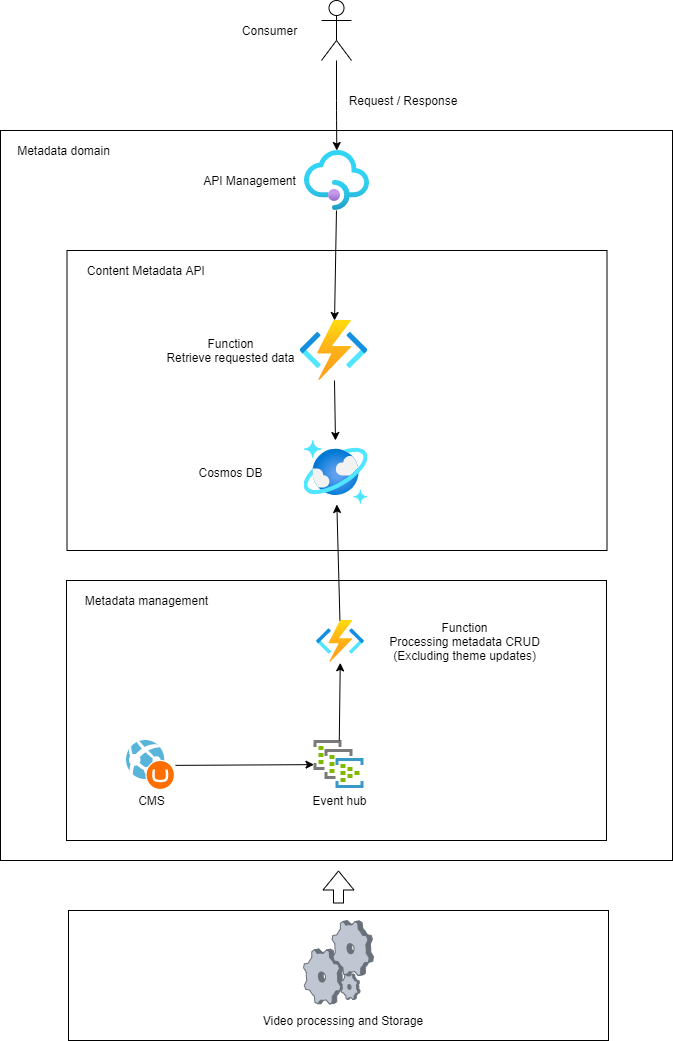

The diagram above was exported from draw.io. Its source (the exported page's mxGraphModel, read from the mxfile embedded in the PNG):
<mxGraphModel dx="1422" dy="724" grid="1" gridSize="10" guides="1" tooltips="1" connect="1" arrows="1" fold="1" page="1" pageScale="1" pageWidth="850" pageHeight="1100" background="#FFFFFF" math="0" shadow="0">
  <root>
    <mxCell id="0" />
    <mxCell id="1" parent="0" />
    <mxCell id="7C1SXL1yamp_LR-CE2QS-50" value="" style="rounded=0;whiteSpace=wrap;html=1;" vertex="1" parent="1">
      <mxGeometry x="82" y="170" width="672" height="730" as="geometry" />
    </mxCell>
    <mxCell id="7C1SXL1yamp_LR-CE2QS-39" value="" style="rounded=0;whiteSpace=wrap;html=1;" vertex="1" parent="1">
      <mxGeometry x="148" y="620" width="540" height="260" as="geometry" />
    </mxCell>
    <mxCell id="7C1SXL1yamp_LR-CE2QS-1" value="" style="rounded=0;whiteSpace=wrap;html=1;" vertex="1" parent="1">
      <mxGeometry x="148.5" y="290" width="540" height="300" as="geometry" />
    </mxCell>
    <mxCell id="edPoTEyCNXIBTpqN8bcD-7" value="" style="endArrow=classic;html=1;" parent="1" source="edPoTEyCNXIBTpqN8bcD-1" target="edPoTEyCNXIBTpqN8bcD-4" edge="1">
      <mxGeometry width="50" height="50" relative="1" as="geometry">
        <mxPoint x="254" y="655" as="sourcePoint" />
        <mxPoint x="304" y="605" as="targetPoint" />
        <Array as="points" />
      </mxGeometry>
    </mxCell>
    <mxCell id="edPoTEyCNXIBTpqN8bcD-11" value="" style="endArrow=classic;html=1;" parent="1" source="edPoTEyCNXIBTpqN8bcD-4" target="edPoTEyCNXIBTpqN8bcD-8" edge="1">
      <mxGeometry width="50" height="50" relative="1" as="geometry">
        <mxPoint x="252.5" y="555" as="sourcePoint" />
        <mxPoint x="302.5" y="505" as="targetPoint" />
      </mxGeometry>
    </mxCell>
    <mxCell id="7C1SXL1yamp_LR-CE2QS-2" value="" style="shape=umlActor;verticalLabelPosition=bottom;verticalAlign=top;html=1;outlineConnect=0;" vertex="1" parent="1">
      <mxGeometry x="403" y="40" width="30" height="60" as="geometry" />
    </mxCell>
    <mxCell id="7C1SXL1yamp_LR-CE2QS-3" value="" style="endArrow=classic;html=1;" edge="1" parent="1" source="7C1SXL1yamp_LR-CE2QS-2" target="edPoTEyCNXIBTpqN8bcD-1">
      <mxGeometry width="50" height="50" relative="1" as="geometry">
        <mxPoint x="680" y="240" as="sourcePoint" />
        <mxPoint x="730" y="190" as="targetPoint" />
        <Array as="points">
          <mxPoint x="418" y="150" />
        </Array>
      </mxGeometry>
    </mxCell>
    <mxCell id="7C1SXL1yamp_LR-CE2QS-4" value="Request / Response" style="text;html=1;strokeColor=none;fillColor=none;align=center;verticalAlign=middle;whiteSpace=wrap;rounded=0;" vertex="1" parent="1">
      <mxGeometry x="425" y="130" width="120" height="20" as="geometry" />
    </mxCell>
    <mxCell id="7C1SXL1yamp_LR-CE2QS-7" value="Content Metadata API&amp;nbsp;" style="text;html=1;align=center;verticalAlign=middle;resizable=0;points=[];autosize=1;strokeColor=none;" vertex="1" parent="1">
      <mxGeometry x="158.5" y="300" width="140" height="20" as="geometry" />
    </mxCell>
    <mxCell id="7C1SXL1yamp_LR-CE2QS-14" value="Consumer" style="text;html=1;align=center;verticalAlign=middle;resizable=0;points=[];autosize=1;strokeColor=none;" vertex="1" parent="1">
      <mxGeometry x="315.5" y="60" width="70" height="20" as="geometry" />
    </mxCell>
    <mxCell id="7C1SXL1yamp_LR-CE2QS-21" value="" style="group" vertex="1" connectable="0" parent="1">
      <mxGeometry x="385.5" y="780" width="70" height="70" as="geometry" />
    </mxCell>
    <mxCell id="7C1SXL1yamp_LR-CE2QS-22" value="" style="group" vertex="1" connectable="0" parent="7C1SXL1yamp_LR-CE2QS-21">
      <mxGeometry width="70" height="70" as="geometry" />
    </mxCell>
    <mxCell id="7C1SXL1yamp_LR-CE2QS-20" value="Event hub" style="text;html=1;align=center;verticalAlign=middle;resizable=0;points=[];autosize=1;strokeColor=none;" vertex="1" parent="7C1SXL1yamp_LR-CE2QS-22">
      <mxGeometry y="50" width="70" height="20" as="geometry" />
    </mxCell>
    <mxCell id="7C1SXL1yamp_LR-CE2QS-19" value="" style="aspect=fixed;html=1;points=[];align=center;image;fontSize=12;image=img/lib/mscae/Dedicated_Event_Hub.svg;" vertex="1" parent="7C1SXL1yamp_LR-CE2QS-22">
      <mxGeometry x="10" width="50" height="48" as="geometry" />
    </mxCell>
    <mxCell id="7C1SXL1yamp_LR-CE2QS-23" value="" style="group" vertex="1" connectable="0" parent="1">
      <mxGeometry x="208" y="780" width="49" height="70" as="geometry" />
    </mxCell>
    <mxCell id="7C1SXL1yamp_LR-CE2QS-18" value="" style="group" vertex="1" connectable="0" parent="7C1SXL1yamp_LR-CE2QS-23">
      <mxGeometry width="49" height="70" as="geometry" />
    </mxCell>
    <mxCell id="7C1SXL1yamp_LR-CE2QS-17" value="CMS" style="text;html=1;align=center;verticalAlign=middle;resizable=0;points=[];autosize=1;strokeColor=none;" vertex="1" parent="7C1SXL1yamp_LR-CE2QS-18">
      <mxGeometry x="4.5" y="50" width="40" height="20" as="geometry" />
    </mxCell>
    <mxCell id="7C1SXL1yamp_LR-CE2QS-16" value="" style="aspect=fixed;html=1;points=[];align=center;image;fontSize=12;image=img/lib/mscae/WebAppUmbraco.svg;" vertex="1" parent="7C1SXL1yamp_LR-CE2QS-23">
      <mxGeometry width="49" height="50" as="geometry" />
    </mxCell>
    <mxCell id="7C1SXL1yamp_LR-CE2QS-30" value="" style="endArrow=classic;html=1;" edge="1" parent="1" source="7C1SXL1yamp_LR-CE2QS-16" target="7C1SXL1yamp_LR-CE2QS-19">
      <mxGeometry width="50" height="50" relative="1" as="geometry">
        <mxPoint x="352.5" y="830" as="sourcePoint" />
        <mxPoint x="402.5" y="780" as="targetPoint" />
      </mxGeometry>
    </mxCell>
    <mxCell id="7C1SXL1yamp_LR-CE2QS-36" value="" style="group" vertex="1" connectable="0" parent="1">
      <mxGeometry x="398" y="660" width="237.5" height="46.16999999999996" as="geometry" />
    </mxCell>
    <mxCell id="7C1SXL1yamp_LR-CE2QS-34" value="Function&lt;br&gt;Processing metadata CRUD&lt;br&gt;(Excluding theme updates)" style="text;html=1;align=center;verticalAlign=middle;resizable=0;points=[];autosize=1;strokeColor=none;" vertex="1" parent="7C1SXL1yamp_LR-CE2QS-36">
      <mxGeometry x="62.5" y="-3.830000000000041" width="170" height="50" as="geometry" />
    </mxCell>
    <mxCell id="7C1SXL1yamp_LR-CE2QS-35" value="" style="aspect=fixed;html=1;points=[];align=center;image;fontSize=12;image=img/lib/azure2/compute/Function_Apps.svg;" vertex="1" parent="7C1SXL1yamp_LR-CE2QS-36">
      <mxGeometry width="48" height="42.35" as="geometry" />
    </mxCell>
    <mxCell id="7C1SXL1yamp_LR-CE2QS-37" value="" style="endArrow=classic;html=1;" edge="1" parent="1" source="7C1SXL1yamp_LR-CE2QS-19" target="7C1SXL1yamp_LR-CE2QS-35">
      <mxGeometry width="50" height="50" relative="1" as="geometry">
        <mxPoint x="268" y="720" as="sourcePoint" />
        <mxPoint x="318" y="670" as="targetPoint" />
      </mxGeometry>
    </mxCell>
    <mxCell id="7C1SXL1yamp_LR-CE2QS-38" value="" style="endArrow=classic;html=1;" edge="1" parent="1" source="7C1SXL1yamp_LR-CE2QS-35" target="edPoTEyCNXIBTpqN8bcD-8">
      <mxGeometry width="50" height="50" relative="1" as="geometry">
        <mxPoint x="270" y="820" as="sourcePoint" />
        <mxPoint x="320" y="770" as="targetPoint" />
      </mxGeometry>
    </mxCell>
    <mxCell id="7C1SXL1yamp_LR-CE2QS-40" value="Metadata management" style="text;html=1;align=center;verticalAlign=middle;resizable=0;points=[];autosize=1;strokeColor=none;" vertex="1" parent="1">
      <mxGeometry x="158" y="630" width="140" height="20" as="geometry" />
    </mxCell>
    <mxCell id="7C1SXL1yamp_LR-CE2QS-41" value="" style="group" vertex="1" connectable="0" parent="1">
      <mxGeometry x="275.5" y="190" width="175.5" height="60" as="geometry" />
    </mxCell>
    <mxCell id="edPoTEyCNXIBTpqN8bcD-1" value="" style="aspect=fixed;html=1;points=[];align=center;image;fontSize=12;image=img/lib/azure2/integration/API_Management_Services.svg;" parent="7C1SXL1yamp_LR-CE2QS-41" vertex="1">
      <mxGeometry x="110.5" width="65" height="60" as="geometry" />
    </mxCell>
    <mxCell id="edPoTEyCNXIBTpqN8bcD-2" value="API Management&lt;br&gt;" style="text;html=1;align=center;verticalAlign=middle;resizable=0;points=[];autosize=1;strokeColor=none;" parent="7C1SXL1yamp_LR-CE2QS-41" vertex="1">
      <mxGeometry y="20" width="110" height="20" as="geometry" />
    </mxCell>
    <mxCell id="7C1SXL1yamp_LR-CE2QS-42" value="" style="group" vertex="1" connectable="0" parent="1">
      <mxGeometry x="271.5" y="480" width="178" height="64" as="geometry" />
    </mxCell>
    <mxCell id="edPoTEyCNXIBTpqN8bcD-8" value="" style="aspect=fixed;html=1;points=[];align=center;image;fontSize=12;image=img/lib/azure2/databases/Azure_Cosmos_DB.svg;" parent="7C1SXL1yamp_LR-CE2QS-42" vertex="1">
      <mxGeometry x="114" width="64" height="64" as="geometry" />
    </mxCell>
    <mxCell id="edPoTEyCNXIBTpqN8bcD-9" value="Cosmos DB" style="text;html=1;align=center;verticalAlign=middle;resizable=0;points=[];autosize=1;strokeColor=none;" parent="7C1SXL1yamp_LR-CE2QS-42" vertex="1">
      <mxGeometry y="22" width="80" height="20" as="geometry" />
    </mxCell>
    <mxCell id="7C1SXL1yamp_LR-CE2QS-43" value="" style="group" vertex="1" connectable="0" parent="1">
      <mxGeometry x="241.5" y="360" width="208" height="60" as="geometry" />
    </mxCell>
    <mxCell id="edPoTEyCNXIBTpqN8bcD-4" value="" style="aspect=fixed;html=1;points=[];align=center;image;fontSize=12;image=img/lib/azure2/compute/Function_Apps.svg;" parent="7C1SXL1yamp_LR-CE2QS-43" vertex="1">
      <mxGeometry x="140" width="68" height="60" as="geometry" />
    </mxCell>
    <mxCell id="edPoTEyCNXIBTpqN8bcD-5" value="Function&lt;br&gt;Retrieve requested data" style="text;html=1;align=center;verticalAlign=middle;resizable=0;points=[];autosize=1;strokeColor=none;" parent="7C1SXL1yamp_LR-CE2QS-43" vertex="1">
      <mxGeometry y="15" width="140" height="30" as="geometry" />
    </mxCell>
    <mxCell id="7C1SXL1yamp_LR-CE2QS-48" value="" style="group" vertex="1" connectable="0" parent="1">
      <mxGeometry x="150" y="950" width="540" height="130" as="geometry" />
    </mxCell>
    <mxCell id="7C1SXL1yamp_LR-CE2QS-45" value="" style="rounded=0;whiteSpace=wrap;html=1;" vertex="1" parent="7C1SXL1yamp_LR-CE2QS-48">
      <mxGeometry width="540" height="130" as="geometry" />
    </mxCell>
    <mxCell id="7C1SXL1yamp_LR-CE2QS-46" value="Video processing and Storage" style="text;html=1;strokeColor=none;fillColor=none;align=center;verticalAlign=middle;whiteSpace=wrap;rounded=0;" vertex="1" parent="7C1SXL1yamp_LR-CE2QS-48">
      <mxGeometry x="175" y="100" width="200" height="20" as="geometry" />
    </mxCell>
    <mxCell id="7C1SXL1yamp_LR-CE2QS-47" value="" style="verticalLabelPosition=bottom;aspect=fixed;html=1;verticalAlign=top;strokeColor=none;align=center;outlineConnect=0;shape=mxgraph.citrix.process;" vertex="1" parent="7C1SXL1yamp_LR-CE2QS-48">
      <mxGeometry x="235" y="10" width="70" height="83.46" as="geometry" />
    </mxCell>
    <mxCell id="7C1SXL1yamp_LR-CE2QS-49" value="" style="shape=flexArrow;endArrow=classic;html=1;" edge="1" parent="1">
      <mxGeometry width="50" height="50" relative="1" as="geometry">
        <mxPoint x="420" y="943" as="sourcePoint" />
        <mxPoint x="420" y="910" as="targetPoint" />
      </mxGeometry>
    </mxCell>
    <mxCell id="7C1SXL1yamp_LR-CE2QS-52" value="Metadata domain" style="text;html=1;align=center;verticalAlign=middle;resizable=0;points=[];autosize=1;strokeColor=none;" vertex="1" parent="1">
      <mxGeometry x="90" y="180" width="110" height="20" as="geometry" />
    </mxCell>
  </root>
</mxGraphModel>